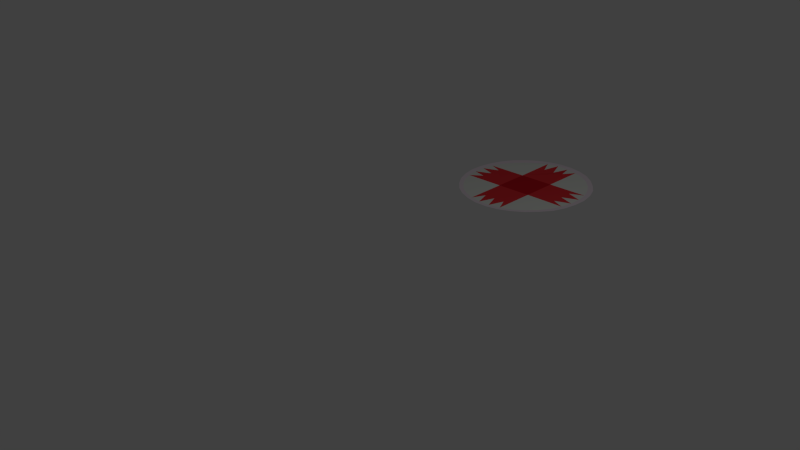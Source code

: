 # Source: Healthflat.blend  (saved by Blender 2.72.0; exported with 4.5.12 LTS)
import bpy
from mathutils import Matrix  # noqa: F401  (used for matrix-valued properties, if any)

bpy.ops.wm.read_factory_settings(use_empty=True)
scene = bpy.context.scene
scene.name = 'Scene'

# ---- collections
col_collection_1 = bpy.data.collections.new('Collection 1'); scene.collection.children.link(col_collection_1)

# ---- materials (node trees are filled in below, after node groups)
mat_healthtape = bpy.data.materials.new('HealthTape')
mat_healthtape.alpha_threshold = 0.0
mat_healthtape.use_transparent_shadow = False
mat_healthtape.diffuse_color = (0.8, 0.03868, 0.04703, 1.0)
mat_healthtape.roughness = 0.5
mat_healthbackground = bpy.data.materials.new('HealthBackground')
mat_healthbackground.alpha_threshold = 0.0
mat_healthbackground.use_transparent_shadow = False
mat_healthbackground.diffuse_color = (0.7761, 0.8, 0.7526, 1.0)
mat_healthbackground.roughness = 0.5
mat_healthborder = bpy.data.materials.new('HealthBorder')
mat_healthborder.alpha_threshold = 0.0
mat_healthborder.use_transparent_shadow = False
mat_healthborder.diffuse_color = (0.8, 0.7014, 0.7746, 1.0)
mat_healthborder.roughness = 0.5
mat_healthtapeoverlap = bpy.data.materials.new('HealthTapeOverlap')
mat_healthtapeoverlap.alpha_threshold = 0.0
mat_healthtapeoverlap.use_transparent_shadow = False
mat_healthtapeoverlap.diffuse_color = (0.5926, 0.01061, 0.02061, 1.0)
mat_healthtapeoverlap.roughness = 0.5

# ---- material node trees

# ---- world
world_world = bpy.data.worlds.new('World'); scene.world = world_world
world_world.color = (0.05088, 0.05088, 0.05088)
world_world.use_sun_shadow = False
world_world.sun_shadow_jitter_overblur = 0.0
world_world.cycles.sampling_method = 'MANUAL'
world_world.cycles.sample_map_resolution = 256

# ---- cameras
cam_camera = bpy.data.cameras.new('Camera')
cam_camera.clip_end = 100.0
cam_camera.lens = 35.0
cam_camera.sensor_width = 32.0
cam_camera.sensor_height = 18.0
cam_camera.ortho_scale = 7.314
cam_camera.dof.focus_distance = 0.0
cam_camera.dof.aperture_fstop = 128.0

# ---- lights
light_lamp = bpy.data.lights.new('Lamp', 'POINT')
light_lamp.transmission_factor = 0.0
light_lamp.cutoff_distance = 30.0
light_lamp.energy = 100.0
light_lamp.shadow_buffer_clip_start = 1.001
light_lamp.shadow_soft_size = 0.1
light_lamp.shadow_maximum_resolution = 0.006
light_lamp.use_absolute_resolution = True
light_lamp.cycles.use_multiple_importance_sampling = False

# ---- meshes
me_cylinder_002 = bpy.data.meshes.new('Cylinder.002')
me_cylinder_002.from_pydata([(0.09586, 0.9944, 0.02291), (0.288, 0.9558, 0.02765), (0.4689, 0.8804, 0.03213), (0.6317, 0.7712, 0.03617), (0.77, 0.6324, 0.03962), (0.8786, 0.4692, 0.04234), (0.9532, 0.2879, 0.04424), (0.9911, 0.09558, 0.04524), (0.9908, -0.1005, 0.0453), (0.9522, -0.2927, 0.04441), (0.8769, -0.4736, 0.04262), (0.7677, -0.6364, 0.03998), (0.6289, -0.7748, 0.03661), (0.4657, -0.8834, 0.03264), (0.2845, -0.9581, 0.0282), (0.09226, -0.996, 0.02348), (-0.1037, -0.9956, 0.01866), (-0.2959, -0.9571, 0.01392), (-0.4768, -0.8817, 0.009443), (-0.6395, -0.7725, 0.005401), (-0.7779, -0.6336, 0.001951), (-0.8864, -0.4704, -0.0007751), (-0.9611, -0.2892, -0.002673), (-0.999, -0.09686, -0.003669), (-0.9986, 0.09917, -0.003726), (-0.9601, 0.2914, -0.00284), (-0.8847, 0.4723, -0.001047), (-0.7756, 0.6351, 0.001585), (-0.6367, 0.7735, 0.004955), (-0.4736, 0.8821, 0.008934), (-0.2924, 0.9568, 0.02263), (-0.1002, 0.9947, 0.02734), (-0.2976, -0.2898, 0.01365), (-0.2983, 0.2902, 0.01345), (0.2876, -0.2857, 0.02805), (0.2861, 0.2889, 0.02783), (-0.1907, -0.7462, 0.0164), (-0.00982, -0.7453, 0.0215), (0.1785, -0.7446, 0.02579), (-0.7364, 0.1974, 0.002372), (-0.7365, 0.01511, 0.002484), (-0.7365, -0.1911, 0.02026), (0.7328, -0.1922, 0.03869), (0.7327, -0.007638, 0.03873), (0.7325, 0.1869, 0.03878), (0.1836, 0.7371, 0.04257), (-0.0002497, 0.7357, 0.01926), (-0.1873, 0.7348, 0.01428), (0.1062, 1.076, 0.0327), (-0.105, 1.082, 0.02783), (0.1047, -1.078, 0.03232), (-0.1069, -1.078, 0.02742), (-0.3119, 1.041, 0.02302), (0.3152, -1.039, 0.03714), (-0.5095, 0.9611, 0.01847), (0.508, -0.9568, 0.04168), (-0.6882, 0.8451, 0.01437), (0.6834, -0.8408, 0.04577), (-0.845, 0.6938, 0.01083), (0.8317, -0.6921, 0.04925), (-0.9603, 0.5137, 0.008058), (0.9647, -0.5175, 0.05208), (-1.037, 0.3157, 0.006155), (1.041, -0.3236, 0.05395), (-1.077, 0.108, 0.005169), (1.079, -0.1077, 0.05498), (-1.08, -0.105, 0.005117), (1.084, 0.1003, 0.05502), (-1.032, -0.3106, 0.006085), (1.039, 0.3137, 0.05411), (-0.9501, -0.5039, 0.00795), (0.9601, 0.5072, 0.05226), (-0.8293, -0.6778, 0.01068), (0.8311, 0.6762, 0.04946), (-0.6835, -0.8281, 0.0141), (0.6837, 0.8262, 0.04603), (-0.5108, -0.9466, 0.01814), (0.5123, 0.9489, 0.04202), (-0.3142, -1.028, 0.02266), (0.3164, 1.031, 0.0375)], [], [(44, 7, 6), (40, 24, 23), (1, 35, 6, 5, 4, 3, 2), (39, 25, 24), (33, 30, 29, 28, 27, 26, 25), (37, 16, 15), (9, 34, 14, 13, 12, 11, 10), (38, 15, 14), (36, 17, 16), (41, 23, 22), (32, 22, 21, 20, 19, 18, 17), (43, 8, 7), (42, 9, 8), (45, 1, 0), (30, 47, 31), (46, 0, 31), (0, 1, 79, 48), (20, 21, 70, 72), (9, 10, 61, 63), (30, 31, 49, 52), (6, 7, 67, 69), (8, 9, 63, 65), (3, 4, 73, 75), (23, 24, 64, 66), (19, 20, 72, 74), (2, 3, 75, 77), (27, 28, 56, 58), (12, 13, 55, 57), (7, 8, 65, 67), (10, 11, 59, 61), (33, 35, 1, 45, 0, 46, 31, 47, 30), (22, 23, 66, 68), (24, 25, 62, 64), (16, 17, 78, 51), (32, 34, 35, 33), (14, 15, 50, 53), (15, 16, 51, 50), (31, 0, 48, 49), (35, 34, 9, 42, 8, 43, 7, 44, 6), (32, 17, 36, 16, 37, 15, 38, 14, 34), (32, 33, 25, 39, 24, 40, 23, 41, 22), (17, 18, 76, 78), (21, 22, 68, 70), (18, 19, 74, 76), (25, 26, 60, 62), (28, 29, 54, 56), (29, 30, 52, 54), (26, 27, 58, 60), (1, 2, 77, 79), (5, 6, 69, 71), (4, 5, 71, 73), (11, 12, 57, 59), (13, 14, 53, 55)])
me_cylinder_002.polygons.foreach_set('material_index', [1, 1, 1, 1, 1, 1, 1, 1, 1, 1, 1, 1, 1, 1, 1, 1, 2, 2, 2, 2, 2, 2, 2, 2, 2, 2, 2, 2, 2, 2, 0, 2, 2, 2, 3, 2, 2, 2, 0, 0, 0, 2, 2, 2, 2, 2, 2, 2, 2, 2, 2, 2, 2])
me_cylinder_002.materials.append(mat_healthtape)
me_cylinder_002.materials.append(mat_healthbackground)
me_cylinder_002.materials.append(mat_healthborder)
me_cylinder_002.materials.append(mat_healthtapeoverlap)
me_cylinder_002.use_remesh_preserve_volume = False
me_cylinder_002.use_remesh_preserve_attributes = False
me_cylinder_002.use_mirror_vertex_groups = False
me_cylinder_002.update()

# ---- objects
ob_cylinder = bpy.data.objects.new('Cylinder', me_cylinder_002)
ob_lamp = bpy.data.objects.new('Lamp', light_lamp)
ob_camera = bpy.data.objects.new('Camera', cam_camera)

# ---- transforms, parenting, visibility, modifiers, constraints
ob_cylinder.location = (0.0, 3.042, 0.0)
ob_cylinder.scale = (0.9222, 0.9254, 1.11)
ob_cylinder.lineart.crease_threshold = 0.0
ob_lamp.location = (4.076, 1.005, 5.904)
ob_lamp.rotation_euler = (0.6503, 0.05522, 1.866)
ob_lamp.lock_rotations_4d = False
ob_lamp.empty_display_type = 'ARROWS'
ob_lamp.color = (0.0, 0.0, 0.0, 0.0)
ob_lamp.lineart.crease_threshold = 0.0
ob_camera.location = (7.481, -6.508, 5.344)
ob_camera.rotation_euler = (1.109, 0.01082, 0.8149)
ob_camera.lock_rotations_4d = False
ob_camera.empty_display_type = 'ARROWS'
ob_camera.color = (0.0, 0.0, 0.0, 0.0)
ob_camera.display_type = 'WIRE'
ob_camera.lineart.crease_threshold = 0.0

# ---- collection membership
col_collection_1.objects.link(ob_cylinder)
col_collection_1.objects.link(ob_lamp)
col_collection_1.objects.link(ob_camera)

# ---- scene / render settings (as saved in the file)
scene.camera = ob_camera
scene.frame_start = 1; scene.frame_end = 250; scene.frame_set(130)
scene.render.engine = 'BLENDER_EEVEE_NEXT'
scene.render.resolution_percentage = 50
scene.render.dither_intensity = 0.0
scene.cycles.use_denoising = False
scene.cycles.samples = 10
scene.cycles.sampling_pattern = 'TABULATED_SOBOL'
scene.cycles.light_sampling_threshold = 0.0
scene.cycles.use_adaptive_sampling = False
scene.cycles.use_light_tree = False
scene.cycles.blur_glossy = 0.0
scene.cycles.pixel_filter_type = 'GAUSSIAN'
scene.cycles.sample_clamp_indirect = 0.0
scene.view_settings.view_transform = 'Standard'
bpy.context.view_layer.update()
